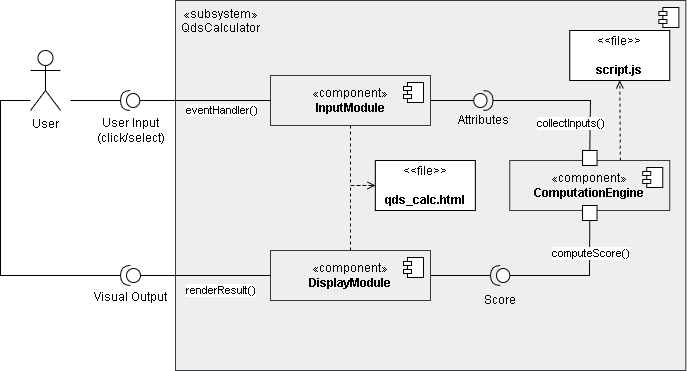

The diagram above was exported from draw.io. Its source (the exported page's mxGraphModel, read from the mxfile embedded in the PNG):
<mxGraphModel dx="1349" dy="490" grid="1" gridSize="10" guides="1" tooltips="1" connect="1" arrows="1" fold="1" page="1" pageScale="1" pageWidth="850" pageHeight="1100" math="0" shadow="0">
  <root>
    <mxCell id="0" />
    <mxCell id="1" parent="0" />
    <mxCell id="2" value="«subsystem»&lt;div&gt;QdsCalculator&lt;/div&gt;" style="html=1;dropTarget=0;whiteSpace=wrap;align=center;verticalAlign=top;fillColor=#eeeeee;strokeColor=#36393d;spacingLeft=100;spacingRight=520;spacing=2;" parent="1" vertex="1">
      <mxGeometry x="125" y="40" width="510.36" height="370" as="geometry" />
    </mxCell>
    <mxCell id="3" value="" style="shape=module;jettyWidth=8;jettyHeight=4;" parent="2" vertex="1">
      <mxGeometry x="1" width="20" height="20" relative="1" as="geometry">
        <mxPoint x="-27" y="7" as="offset" />
      </mxGeometry>
    </mxCell>
    <mxCell id="104" style="edgeStyle=none;html=1;entryX=0;entryY=0.5;entryDx=0;entryDy=0;endArrow=open;endFill=0;dashed=1;rounded=0;curved=0;exitX=0.5;exitY=1;exitDx=0;exitDy=0;" edge="1" parent="1" source="4" target="103">
      <mxGeometry relative="1" as="geometry">
        <Array as="points">
          <mxPoint x="300" y="225" />
        </Array>
      </mxGeometry>
    </mxCell>
    <mxCell id="4" value="«component»&lt;br&gt;&lt;b&gt;InputModule&lt;/b&gt;" style="html=1;dropTarget=0;whiteSpace=wrap;fillColor=#eeeeee;strokeColor=#36393d;" parent="1" vertex="1">
      <mxGeometry x="220" y="115" width="160" height="50" as="geometry" />
    </mxCell>
    <mxCell id="5" value="" style="shape=module;jettyWidth=8;jettyHeight=4;" parent="4" vertex="1">
      <mxGeometry x="1" width="20" height="20" relative="1" as="geometry">
        <mxPoint x="-27" y="7" as="offset" />
      </mxGeometry>
    </mxCell>
    <mxCell id="40" style="edgeStyle=none;html=1;endArrow=none;endFill=0;entryX=0;entryY=0.5;entryDx=0;entryDy=0;entryPerimeter=0;exitX=0.5;exitY=1;exitDx=0;exitDy=0;rounded=0;curved=0;" edge="1" parent="1" source="98" target="39">
      <mxGeometry relative="1" as="geometry">
        <mxPoint x="470" y="315" as="sourcePoint" />
        <Array as="points">
          <mxPoint x="539" y="315" />
        </Array>
      </mxGeometry>
    </mxCell>
    <mxCell id="125" value="computeScore()" style="edgeLabel;html=1;align=center;verticalAlign=middle;resizable=0;points=[];" vertex="1" connectable="0" parent="40">
      <mxGeometry x="-0.5284" relative="1" as="geometry">
        <mxPoint as="offset" />
      </mxGeometry>
    </mxCell>
    <mxCell id="105" style="edgeStyle=none;html=1;entryX=0;entryY=0.5;entryDx=0;entryDy=0;rounded=0;curved=0;dashed=1;endArrow=open;endFill=0;" edge="1" parent="1" source="8" target="103">
      <mxGeometry relative="1" as="geometry">
        <Array as="points">
          <mxPoint x="300" y="225" />
        </Array>
      </mxGeometry>
    </mxCell>
    <mxCell id="8" value="«component»&lt;br&gt;&lt;b&gt;DisplayModule&lt;/b&gt;" style="html=1;dropTarget=0;whiteSpace=wrap;fillColor=#eeeeee;strokeColor=#36393d;" parent="1" vertex="1">
      <mxGeometry x="220" y="290" width="160" height="50" as="geometry" />
    </mxCell>
    <mxCell id="9" value="" style="shape=module;jettyWidth=8;jettyHeight=4;" parent="8" vertex="1">
      <mxGeometry x="1" width="20" height="20" relative="1" as="geometry">
        <mxPoint x="-27" y="7" as="offset" />
      </mxGeometry>
    </mxCell>
    <mxCell id="26" value="" style="endArrow=none;html=1;rounded=0;align=center;verticalAlign=top;endFill=0;labelBackgroundColor=none;endSize=2;exitX=1;exitY=0.5;exitDx=0;exitDy=0;" parent="1" source="4" target="31" edge="1">
      <mxGeometry relative="1" as="geometry">
        <mxPoint x="400" y="130" as="sourcePoint" />
        <mxPoint x="479.9999999999991" y="130" as="targetPoint" />
      </mxGeometry>
    </mxCell>
    <mxCell id="36" style="edgeStyle=orthogonalEdgeStyle;rounded=0;orthogonalLoop=1;jettySize=auto;html=1;endArrow=block;endFill=1;" edge="1" parent="1" target="6">
      <mxGeometry relative="1" as="geometry" />
    </mxCell>
    <mxCell id="37" style="edgeStyle=none;html=1;strokeColor=none;" edge="1" parent="1" source="122">
      <mxGeometry relative="1" as="geometry">
        <mxPoint x="160.0000000000001" y="150" as="sourcePoint" />
        <mxPoint x="160" y="150" as="targetPoint" />
      </mxGeometry>
    </mxCell>
    <mxCell id="41" style="edgeStyle=none;html=1;endArrow=none;endFill=0;entryX=1;entryY=0.5;entryDx=0;entryDy=0;exitX=1;exitY=0.5;exitDx=0;exitDy=0;exitPerimeter=0;" edge="1" parent="1" source="39" target="8">
      <mxGeometry relative="1" as="geometry">
        <mxPoint x="490" y="315" as="sourcePoint" />
        <mxPoint x="380" y="315" as="targetPoint" />
      </mxGeometry>
    </mxCell>
    <mxCell id="57" value="" style="edgeStyle=orthogonalEdgeStyle;rounded=0;orthogonalLoop=1;jettySize=auto;html=1;dashed=1;dashPattern=5 5;endArrow=block;endFill=1;strokeColor=#7f8c8d;exitX=0;exitY=0.5;exitDx=0;exitDy=0;" edge="1" parent="1" target="8">
      <mxGeometry relative="1" as="geometry" />
    </mxCell>
    <mxCell id="58" value="uses" style="edgeStyle=orthogonalEdgeStyle;rounded=0;orthogonalLoop=1;jettySize=auto;html=1;dashed=1;dashPattern=5 5;endArrow=block;endFill=1;strokeColor=#7f8c8d;exitX=0;exitY=0.5;exitDx=0;exitDy=0;" edge="1" parent="1" target="4">
      <mxGeometry x="-0.3333" y="10" relative="1" as="geometry">
        <mxPoint as="offset" />
      </mxGeometry>
    </mxCell>
    <mxCell id="109" value="" style="edgeStyle=none;html=1;entryX=0.5;entryY=1;entryDx=0;entryDy=0;exitX=0.691;exitY=0.002;exitDx=0;exitDy=0;exitPerimeter=0;endArrow=open;endFill=0;dashed=1;" edge="1" parent="1" source="6" target="107">
      <mxGeometry relative="1" as="geometry" />
    </mxCell>
    <mxCell id="6" value="«component»&lt;br&gt;&lt;b&gt;ComputationEngine&lt;/b&gt;" style="html=1;dropTarget=0;whiteSpace=wrap;fillColor=#eeeeee;strokeColor=#36393d;align=center;spacingLeft=0;spacingTop=0;verticalAlign=middle;spacingRight=0;" parent="1" vertex="1">
      <mxGeometry x="459.28" y="200" width="160" height="50" as="geometry" />
    </mxCell>
    <mxCell id="7" value="" style="shape=module;jettyWidth=8;jettyHeight=4;" parent="6" vertex="1">
      <mxGeometry x="1" width="20" height="20" relative="1" as="geometry">
        <mxPoint x="-27" y="7" as="offset" />
      </mxGeometry>
    </mxCell>
    <mxCell id="31" value="Attributes" style="shape=providedRequiredInterface;html=1;verticalLabelPosition=bottom;sketch=0;" parent="1" vertex="1">
      <mxGeometry x="423.2530120481934" y="130" width="19.277108433734984" height="20" as="geometry" />
    </mxCell>
    <mxCell id="28" value="" style="html=1;rounded=0;" parent="1" vertex="1">
      <mxGeometry x="532.0550602409646" y="190" width="14.457831325301235" height="15" as="geometry" />
    </mxCell>
    <mxCell id="29" value="" style="endArrow=none;html=1;rounded=0;align=center;verticalAlign=top;endFill=0;labelBackgroundColor=none;endSize=2;entryX=1;entryY=0.5;entryDx=0;entryDy=0;entryPerimeter=0;exitX=0.5;exitY=0;exitDx=0;exitDy=0;" parent="1" target="31" edge="1" source="28">
      <mxGeometry relative="1" as="geometry">
        <mxPoint x="514.8192771084346" y="133" as="sourcePoint" />
        <mxPoint x="487.9951807228924" y="131.85000000000002" as="targetPoint" />
        <Array as="points">
          <mxPoint x="540" y="140" />
        </Array>
      </mxGeometry>
    </mxCell>
    <mxCell id="126" value="collectInputs()" style="edgeLabel;html=1;align=center;verticalAlign=middle;resizable=0;points=[];" vertex="1" connectable="0" parent="29">
      <mxGeometry x="-0.6384" y="2" relative="1" as="geometry">
        <mxPoint x="-18" as="offset" />
      </mxGeometry>
    </mxCell>
    <mxCell id="39" value="" style="shape=providedRequiredInterface;html=1;verticalLabelPosition=bottom;sketch=0;rotation=-180;" vertex="1" parent="1">
      <mxGeometry x="440.002891566265" y="305" width="19.277108433734984" height="20" as="geometry" />
    </mxCell>
    <mxCell id="95" value="Score" style="text;strokeColor=none;align=center;fillColor=none;html=1;verticalAlign=middle;whiteSpace=wrap;rounded=0;" vertex="1" parent="1">
      <mxGeometry x="411.27" y="325" width="76.75" height="30" as="geometry" />
    </mxCell>
    <mxCell id="98" value="" style="html=1;rounded=0;" vertex="1" parent="1">
      <mxGeometry x="532.0550602409646" y="245" width="14.457831325301235" height="15" as="geometry" />
    </mxCell>
    <mxCell id="103" value="&amp;lt;&amp;lt;file&amp;gt;&amp;gt;&lt;br&gt;&lt;br&gt;&lt;b&gt;qds_calc.html&lt;/b&gt;" style="html=1;align=center;verticalAlign=middle;dashed=0;whiteSpace=wrap;" vertex="1" parent="1">
      <mxGeometry x="324.82" y="200" width="100" height="50" as="geometry" />
    </mxCell>
    <mxCell id="106" style="edgeStyle=none;html=1;endArrow=none;endFill=0;entryX=0;entryY=0.5;entryDx=0;entryDy=0;entryPerimeter=0;" edge="1" parent="1" source="8" target="117">
      <mxGeometry relative="1" as="geometry">
        <mxPoint x="123.33333333333337" y="314.9966666666668" as="targetPoint" />
      </mxGeometry>
    </mxCell>
    <mxCell id="116" value="&lt;div&gt;&lt;br&gt;&lt;/div&gt;" style="edgeLabel;html=1;align=center;verticalAlign=middle;resizable=0;points=[];" vertex="1" connectable="0" parent="106">
      <mxGeometry x="0.2915" y="1" relative="1" as="geometry">
        <mxPoint x="-86" y="-76" as="offset" />
      </mxGeometry>
    </mxCell>
    <mxCell id="124" value="renderResult()" style="edgeLabel;html=1;align=center;verticalAlign=middle;resizable=0;points=[];" vertex="1" connectable="0" parent="106">
      <mxGeometry x="0.3349" y="1" relative="1" as="geometry">
        <mxPoint x="37" y="14" as="offset" />
      </mxGeometry>
    </mxCell>
    <mxCell id="107" value="&amp;lt;&amp;lt;file&amp;gt;&amp;gt;&lt;br&gt;&lt;br&gt;&lt;b&gt;script.js&lt;/b&gt;" style="html=1;align=center;verticalAlign=middle;dashed=0;whiteSpace=wrap;" vertex="1" parent="1">
      <mxGeometry x="519.28" y="70" width="100" height="50" as="geometry" />
    </mxCell>
    <mxCell id="114" value="Visual Output" style="text;html=1;align=center;verticalAlign=middle;resizable=0;points=[];autosize=1;strokeColor=none;fillColor=none;" vertex="1" parent="1">
      <mxGeometry x="35" y="321.66" width="90" height="30" as="geometry" />
    </mxCell>
    <mxCell id="117" value="" style="shape=providedRequiredInterface;html=1;verticalLabelPosition=bottom;sketch=0;rotation=-180;" vertex="1" parent="1">
      <mxGeometry x="70" y="305" width="20" height="20" as="geometry" />
    </mxCell>
    <mxCell id="123" value="" style="edgeStyle=none;html=1;strokeColor=none;" edge="1" parent="1" target="122">
      <mxGeometry relative="1" as="geometry">
        <mxPoint x="160.0000000000001" y="150" as="sourcePoint" />
        <mxPoint x="160" y="150" as="targetPoint" />
      </mxGeometry>
    </mxCell>
    <mxCell id="127" style="edgeStyle=none;html=1;endArrow=none;endFill=0;" edge="1" parent="1" source="122">
      <mxGeometry relative="1" as="geometry">
        <mxPoint x="80" y="140" as="targetPoint" />
      </mxGeometry>
    </mxCell>
    <mxCell id="128" style="edgeStyle=none;html=1;entryX=0;entryY=0.5;entryDx=0;entryDy=0;endArrow=none;endFill=0;" edge="1" parent="1" source="122" target="4">
      <mxGeometry relative="1" as="geometry" />
    </mxCell>
    <mxCell id="134" value="eventHandler()" style="edgeLabel;html=1;align=center;verticalAlign=middle;resizable=0;points=[];" vertex="1" connectable="0" parent="128">
      <mxGeometry x="-0.0025" relative="1" as="geometry">
        <mxPoint x="16" y="10" as="offset" />
      </mxGeometry>
    </mxCell>
    <mxCell id="133" style="edgeStyle=none;html=1;exitX=1;exitY=0.5;exitDx=0;exitDy=0;exitPerimeter=0;endArrow=none;endFill=0;" edge="1" parent="1" source="122">
      <mxGeometry relative="1" as="geometry">
        <mxPoint x="20" y="140" as="targetPoint" />
      </mxGeometry>
    </mxCell>
    <mxCell id="122" value="" style="shape=providedRequiredInterface;html=1;verticalLabelPosition=bottom;sketch=0;rotation=-180;" vertex="1" parent="1">
      <mxGeometry x="70.0030120481934" y="130" width="19.277108433734984" height="20" as="geometry" />
    </mxCell>
    <mxCell id="129" value="User Input&lt;br&gt;(click/select)" style="text;html=1;align=center;verticalAlign=middle;resizable=0;points=[];autosize=1;strokeColor=none;fillColor=none;" vertex="1" parent="1">
      <mxGeometry x="34.999999999999986" y="150" width="90" height="40" as="geometry" />
    </mxCell>
    <mxCell id="132" value="" style="edgeStyle=none;html=1;endArrow=none;endFill=0;exitX=1;exitY=0.5;exitDx=0;exitDy=0;exitPerimeter=0;rounded=0;curved=0;" edge="1" parent="1" source="117">
      <mxGeometry relative="1" as="geometry">
        <mxPoint x="70" y="315" as="sourcePoint" />
        <mxPoint x="-20" y="140" as="targetPoint" />
        <Array as="points">
          <mxPoint x="-50" y="315" />
          <mxPoint x="-50" y="230" />
          <mxPoint x="-50" y="140" />
        </Array>
      </mxGeometry>
    </mxCell>
    <mxCell id="120" value="User" style="shape=umlActor;verticalLabelPosition=bottom;verticalAlign=top;html=1;outlineConnect=0;" vertex="1" parent="1">
      <mxGeometry x="-20" y="90" width="30" height="60" as="geometry" />
    </mxCell>
  </root>
</mxGraphModel>